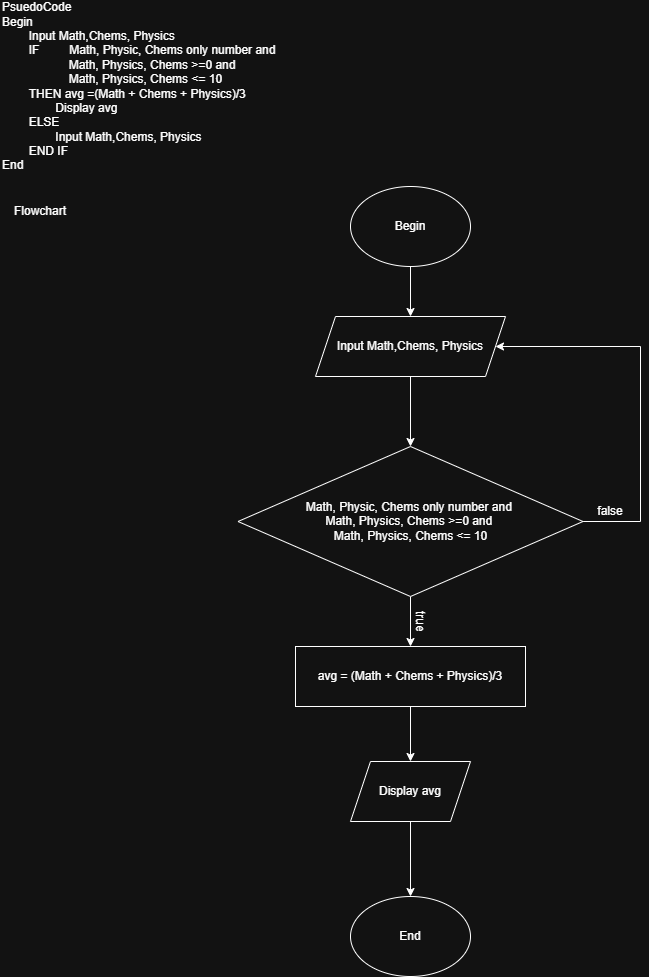

The diagram above was exported from draw.io. Its source (the exported page's mxGraphModel, read from the mxfile embedded in the PNG):
<mxGraphModel dx="988" dy="1791" grid="1" gridSize="10" guides="1" tooltips="1" connect="1" arrows="1" fold="1" page="1" pageScale="1" pageWidth="827" pageHeight="1169" math="0" shadow="0">
  <root>
    <mxCell id="0" />
    <mxCell id="1" parent="0" />
    <mxCell id="A8GEa0blCq172LgOEJP3-1" value="PsuedoCode&lt;div&gt;Begin&lt;/div&gt;&lt;div&gt;&lt;span style=&quot;white-space: pre;&quot;&gt;&#09;&lt;/span&gt;Input Math,Chems, Physics&lt;br&gt;&lt;/div&gt;&lt;div&gt;&lt;span style=&quot;white-space: pre;&quot;&gt;&#09;&lt;/span&gt;IF&amp;nbsp; &amp;nbsp; &amp;nbsp; &amp;nbsp; &amp;nbsp;&lt;span style=&quot;text-align: center; background-color: transparent; color: light-dark(rgb(0, 0, 0), rgb(255, 255, 255));&quot;&gt;Math, Physic, Chems only number and&amp;nbsp;&lt;/span&gt;&lt;br&gt;&lt;/div&gt;&lt;div style=&quot;text-align: center;&quot;&gt;&lt;span style=&quot;white-space: pre;&quot;&gt;&#09;&lt;/span&gt;Math, Physics, Chems &amp;gt;=0 and&amp;nbsp;&lt;/div&gt;&lt;div style=&quot;text-align: center;&quot;&gt;&lt;span style=&quot;background-color: transparent; color: light-dark(rgb(0, 0, 0), rgb(255, 255, 255));&quot;&gt;&amp;nbsp; &amp;nbsp;Math, Physics, Chems &amp;lt;= 10&lt;/span&gt;&lt;/div&gt;&lt;div&gt;&lt;span style=&quot;white-space: pre;&quot;&gt;&#09;&lt;/span&gt;THEN avg =(Math + Chems + Physics)/3&lt;/div&gt;&lt;div&gt;&lt;span style=&quot;white-space: pre;&quot;&gt;&#09;&lt;span style=&quot;white-space: pre;&quot;&gt;&#09;&lt;/span&gt;&lt;/span&gt;Display avg&lt;br&gt;&lt;/div&gt;&lt;div&gt;&lt;span style=&quot;white-space: pre;&quot;&gt;&#09;&lt;/span&gt;ELSE&amp;nbsp;&lt;/div&gt;&lt;div&gt;&lt;span style=&quot;white-space: pre;&quot;&gt;&#09;&lt;span style=&quot;white-space: pre;&quot;&gt;&#09;&lt;/span&gt;&lt;/span&gt;Input Math,Chems, Physics&lt;br&gt;&lt;/div&gt;&lt;div&gt;&lt;span style=&quot;white-space: pre;&quot;&gt;&#09;&lt;/span&gt;END IF&lt;br&gt;&lt;/div&gt;&lt;div&gt;End&lt;/div&gt;" style="text;html=1;align=left;verticalAlign=middle;whiteSpace=wrap;rounded=0;" parent="1" vertex="1">
      <mxGeometry x="30" y="20" width="560" height="80" as="geometry" />
    </mxCell>
    <mxCell id="A8GEa0blCq172LgOEJP3-2" value="Flowchart" style="text;html=1;align=center;verticalAlign=middle;whiteSpace=wrap;rounded=0;" parent="1" vertex="1">
      <mxGeometry x="40" y="170" width="60" height="30" as="geometry" />
    </mxCell>
    <mxCell id="A8GEa0blCq172LgOEJP3-8" style="edgeStyle=orthogonalEdgeStyle;rounded=0;orthogonalLoop=1;jettySize=auto;html=1;entryX=0.5;entryY=0;entryDx=0;entryDy=0;" parent="1" source="A8GEa0blCq172LgOEJP3-3" target="A8GEa0blCq172LgOEJP3-4" edge="1">
      <mxGeometry relative="1" as="geometry" />
    </mxCell>
    <mxCell id="A8GEa0blCq172LgOEJP3-3" value="Begin" style="ellipse;whiteSpace=wrap;html=1;" parent="1" vertex="1">
      <mxGeometry x="380" y="160" width="120" height="80" as="geometry" />
    </mxCell>
    <mxCell id="A8GEa0blCq172LgOEJP3-13" style="edgeStyle=orthogonalEdgeStyle;rounded=0;orthogonalLoop=1;jettySize=auto;html=1;entryX=0.5;entryY=0;entryDx=0;entryDy=0;" parent="1" source="A8GEa0blCq172LgOEJP3-4" target="A8GEa0blCq172LgOEJP3-12" edge="1">
      <mxGeometry relative="1" as="geometry" />
    </mxCell>
    <mxCell id="A8GEa0blCq172LgOEJP3-4" value="Input Math,Chems, Physics" style="shape=parallelogram;perimeter=parallelogramPerimeter;whiteSpace=wrap;html=1;fixedSize=1;" parent="1" vertex="1">
      <mxGeometry x="345" y="290" width="190" height="60" as="geometry" />
    </mxCell>
    <mxCell id="A8GEa0blCq172LgOEJP3-10" style="edgeStyle=orthogonalEdgeStyle;rounded=0;orthogonalLoop=1;jettySize=auto;html=1;entryX=0.5;entryY=0;entryDx=0;entryDy=0;" parent="1" source="A8GEa0blCq172LgOEJP3-5" target="A8GEa0blCq172LgOEJP3-6" edge="1">
      <mxGeometry relative="1" as="geometry" />
    </mxCell>
    <mxCell id="A8GEa0blCq172LgOEJP3-5" value="avg = (Math + Chems + Physics)/3" style="rounded=0;whiteSpace=wrap;html=1;" parent="1" vertex="1">
      <mxGeometry x="325" y="620" width="230" height="60" as="geometry" />
    </mxCell>
    <mxCell id="A8GEa0blCq172LgOEJP3-11" style="edgeStyle=orthogonalEdgeStyle;rounded=0;orthogonalLoop=1;jettySize=auto;html=1;entryX=0.5;entryY=0;entryDx=0;entryDy=0;" parent="1" source="A8GEa0blCq172LgOEJP3-6" target="A8GEa0blCq172LgOEJP3-7" edge="1">
      <mxGeometry relative="1" as="geometry" />
    </mxCell>
    <mxCell id="A8GEa0blCq172LgOEJP3-6" value="Display avg" style="shape=parallelogram;perimeter=parallelogramPerimeter;whiteSpace=wrap;html=1;fixedSize=1;" parent="1" vertex="1">
      <mxGeometry x="380" y="735" width="120" height="60" as="geometry" />
    </mxCell>
    <mxCell id="A8GEa0blCq172LgOEJP3-7" value="End" style="ellipse;whiteSpace=wrap;html=1;" parent="1" vertex="1">
      <mxGeometry x="380" y="870" width="120" height="80" as="geometry" />
    </mxCell>
    <mxCell id="A8GEa0blCq172LgOEJP3-14" style="edgeStyle=orthogonalEdgeStyle;rounded=0;orthogonalLoop=1;jettySize=auto;html=1;entryX=0.5;entryY=0;entryDx=0;entryDy=0;" parent="1" source="A8GEa0blCq172LgOEJP3-12" target="A8GEa0blCq172LgOEJP3-5" edge="1">
      <mxGeometry relative="1" as="geometry" />
    </mxCell>
    <mxCell id="A8GEa0blCq172LgOEJP3-15" style="edgeStyle=orthogonalEdgeStyle;rounded=0;orthogonalLoop=1;jettySize=auto;html=1;entryX=1;entryY=0.5;entryDx=0;entryDy=0;" parent="1" source="A8GEa0blCq172LgOEJP3-12" target="A8GEa0blCq172LgOEJP3-4" edge="1">
      <mxGeometry relative="1" as="geometry">
        <Array as="points">
          <mxPoint x="670" y="495" />
          <mxPoint x="670" y="320" />
        </Array>
      </mxGeometry>
    </mxCell>
    <mxCell id="A8GEa0blCq172LgOEJP3-12" value="Math, Physic, Chems only number and&amp;nbsp;&lt;div&gt;Math, Physics, Chems &amp;gt;=0 and&amp;nbsp;&lt;/div&gt;&lt;div&gt;Math, Physics, Chems &amp;lt;= 10&lt;/div&gt;" style="rhombus;whiteSpace=wrap;html=1;" parent="1" vertex="1">
      <mxGeometry x="267.5" y="420" width="345" height="150" as="geometry" />
    </mxCell>
    <mxCell id="A8GEa0blCq172LgOEJP3-16" value="true" style="text;html=1;align=center;verticalAlign=middle;whiteSpace=wrap;rounded=0;rotation=90;" parent="1" vertex="1">
      <mxGeometry x="420" y="580" width="60" height="30" as="geometry" />
    </mxCell>
    <mxCell id="A8GEa0blCq172LgOEJP3-17" value="false" style="text;html=1;align=center;verticalAlign=middle;whiteSpace=wrap;rounded=0;rotation=0;" parent="1" vertex="1">
      <mxGeometry x="610" y="470" width="60" height="30" as="geometry" />
    </mxCell>
  </root>
</mxGraphModel>